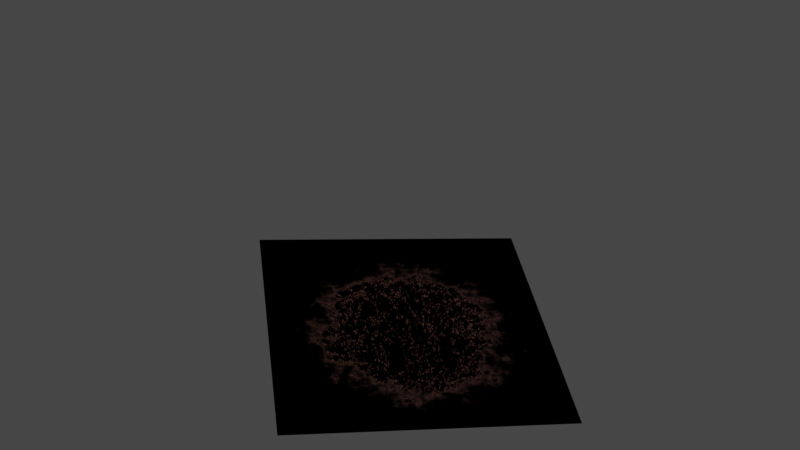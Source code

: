 # Source: buraco.blend  (saved by Blender 2.93.20; exported with 4.5.12 LTS)
import bpy
from mathutils import Matrix  # noqa: F401  (used for matrix-valued properties, if any)

bpy.ops.wm.read_factory_settings(use_empty=True)
scene = bpy.context.scene
scene.name = 'Scene'

# ---- collections
col_collection = bpy.data.collections.new('Collection'); scene.collection.children.link(col_collection)

# ---- materials (node trees are filled in below, after node groups)
mat_material_001 = bpy.data.materials.new('Material.001')
mat_material_001.displacement_method = 'BOTH'

# ---- material node trees
mat_material_001.use_nodes = True; mat_material_001.node_tree.nodes.clear()
_N = mat_material_001.node_tree.nodes; _L = mat_material_001.node_tree.links
n0 = _N.new('ShaderNodeTexCoord'); n0.name = 'Texture Coordinate'; n0.location = (-456, 304)
n1 = _N.new('ShaderNodeMapping'); n1.name = 'Mapping'; n1.location = (-275, 256)
n1.inputs[1].default_value = (-1.0, -0.9, -0.7)
n2 = _N.new('ShaderNodeTexGradient'); n2.name = 'Gradient Texture'; n2.location = (288, 242)
n2.gradient_type = 'QUADRATIC_SPHERE'
n3 = _N.new('ShaderNodeOutputMaterial'); n3.name = 'Material Output'; n3.location = (1617, 407)
n4 = _N.new('ShaderNodeTexNoise'); n4.name = 'Noise Texture'; n4.location = (-98, 62)
n4.inputs[2].default_value = 13.1
n4.inputs[3].default_value = 3.8
n4.inputs[4].default_value = 0.6583
n5 = _N.new('ShaderNodeBump'); n5.name = 'Bump'; n5.location = (200, -341)
n5.inputs[1].default_value = 1.0
n5.inputs[2].default_value = 1.0
n6 = _N.new('ShaderNodeTexNoise'); n6.name = 'Noise Texture.001'; n6.location = (3, -215)
n6.inputs[2].default_value = 300.0
n6.inputs[3].default_value = 3.0
n6.inputs[4].default_value = 0.8167
n6.inputs[8].default_value = 3.7
n7 = _N.new('ShaderNodeHoldout'); n7.name = 'Holdout'; n7.location = (913, -151)
n8 = _N.new('ShaderNodeVectorMath'); n8.name = 'Vector Math'; n8.location = (94, 212)
n9 = _N.new('ShaderNodeValToRGB'); n9.name = 'ColorRamp.001'; n9.location = (742, 471)
n9.width = 228
while len(n9.color_ramp.elements) > 1: n9.color_ramp.elements.remove(n9.color_ramp.elements[-1])
n9.color_ramp.elements[0].position = 0.0; n9.color_ramp.elements[0].color = (1.0, 1.0, 1.0, 1.0)
_e = n9.color_ramp.elements.new(0.06024); _e.color = (0.0, 0.0, 0.0, 1.0)
n10 = _N.new('ShaderNodeBsdfPrincipled'); n10.name = 'Principled BSDF'; n10.location = (547, -45)
n10.width = 291
n10.distribution = 'GGX'
n10.subsurface_method = 'BURLEY'
n10.inputs[2].default_value = 0.7545
n10.inputs[3].default_value = 1.45
n10.inputs[27].default_value = (0.0, 0.0, 0.0, 1.0)
n10.inputs[28].default_value = 1.0
n11 = _N.new('ShaderNodeMixShader'); n11.name = 'Mix Shader'; n11.location = (1321, 105)
n12 = _N.new('ShaderNodeDisplacement'); n12.name = 'Displacement'; n12.location = (893, 190)
n12.inputs[1].default_value = 0.0
n12.inputs[2].default_value = -1.0
n13 = _N.new('ShaderNodeValToRGB'); n13.name = 'ColorRamp'; n13.location = (587, 206)
while len(n13.color_ramp.elements) > 1: n13.color_ramp.elements.remove(n13.color_ramp.elements[-1])
n13.color_ramp.elements[0].position = 0.03182; n13.color_ramp.elements[0].color = (0.0, 0.0, 0.0, 1.0)
_e = n13.color_ramp.elements.new(1.0); _e.color = (1.0, 1.0, 1.0, 1.0)
n14 = _N.new('ShaderNodeValToRGB'); n14.name = 'ColorRamp.002'; n14.location = (268, -94)
while len(n14.color_ramp.elements) > 1: n14.color_ramp.elements.remove(n14.color_ramp.elements[-1])
n14.color_ramp.elements[0].position = 0.03182; n14.color_ramp.elements[0].color = (0.4636, 0.07278, 0.0004915, 1.0)
_e = n14.color_ramp.elements.new(0.9409); _e.color = (0.1561, 0.1561, 0.1561, 1.0)
_L.new(n0.outputs[2], n1.inputs[0])
_L.new(n2.outputs[0], n13.inputs[0])
_L.new(n1.outputs[0], n8.inputs[0])
_L.new(n8.outputs[0], n2.inputs[0])
_L.new(n4.outputs[1], n8.inputs[1])
_L.new(n13.outputs[0], n12.inputs[0])
_L.new(n10.outputs[0], n11.inputs[1])
_L.new(n7.outputs[0], n11.inputs[2])
_L.new(n11.outputs[0], n3.inputs[0])
_L.new(n2.outputs[0], n9.inputs[0])
_L.new(n9.outputs[0], n11.inputs[0])
_L.new(n6.outputs[1], n5.inputs[3])
_L.new(n12.outputs[0], n3.inputs[2])
_L.new(n5.outputs[0], n10.inputs[5])
_L.new(n14.outputs[0], n10.inputs[0])
n3.is_active_output = True

# ---- world
world_world = bpy.data.worlds.new('World'); scene.world = world_world
world_world.use_nodes = True; world_world.node_tree.nodes.clear()
_N = world_world.node_tree.nodes; _L = world_world.node_tree.links
n0 = _N.new('ShaderNodeOutputWorld'); n0.name = 'World Output'; n0.location = (300, 300)
n1 = _N.new('ShaderNodeBackground'); n1.name = 'Background'; n1.location = (10, 300)
n1.inputs[0].default_value = (0.05088, 0.05088, 0.05088, 1.0)
_L.new(n1.outputs[0], n0.inputs[0])
n0.is_active_output = True
world_world.color = (0.05088, 0.05088, 0.05088)
world_world.use_sun_shadow = False
world_world.sun_shadow_jitter_overblur = 0.0

# ---- cameras
cam_camera = bpy.data.cameras.new('Camera')
cam_camera.clip_end = 100.0
cam_camera.ortho_scale = 7.314
cam_camera.show_background_images = True

# ---- lights
light_area_001 = bpy.data.lights.new('Area.001', 'AREA')
light_area_001.transmission_factor = 0.0
light_area_001.energy = 274.9
light_area_001.shadow_soft_size = 0.5
light_area_001.shadow_maximum_resolution = 0.006
light_area_001.use_absolute_resolution = True
light_area_001.size = 0.5
light_area_001.size_y = 1.0

# ---- meshes
me_plane = bpy.data.meshes.new('Plane')
me_plane.from_pydata([(-1.0, -1.0, 0.0), (1.0, -1.0, 0.0), (-1.0, 1.0, 0.0), (1.0, 1.0, 0.0), (-1.0, 0.8182, 0.0), (-1.0, 0.6364, 0.0), (-1.0, 0.4545, 0.0), (-1.0, 0.2727, 0.0), (-1.0, 0.09091, 0.0), (-1.0, -0.09091, 0.0), (-1.0, -0.2727, 0.0), (-1.0, -0.4545, 0.0), (-1.0, -0.6364, 0.0), (-1.0, -0.8182, 0.0), (-0.8182, -1.0, 0.0), (-0.6364, -1.0, 0.0), (-0.4545, -1.0, 0.0), (-0.2727, -1.0, 0.0), (-0.09091, -1.0, 0.0), (0.09091, -1.0, 0.0), (0.2727, -1.0, 0.0), (0.4545, -1.0, 0.0), (0.6364, -1.0, 0.0), (0.8182, -1.0, 0.0), (1.0, -0.8182, 0.0), (1.0, -0.6364, 0.0), (1.0, -0.4545, 0.0), (1.0, -0.2727, 0.0), (1.0, -0.09091, 0.0), (1.0, 0.09091, 0.0), (1.0, 0.2727, 0.0), (1.0, 0.4545, 0.0), (1.0, 0.6364, 0.0), (1.0, 0.8182, 0.0), (0.8182, 1.0, 0.0), (0.6364, 1.0, 0.0), (0.4545, 1.0, 0.0), (0.2727, 1.0, 0.0), (0.09091, 1.0, 0.0), (-0.09091, 1.0, 0.0), (-0.2727, 1.0, 0.0), (-0.4545, 1.0, 0.0), (-0.6364, 1.0, 0.0), (-0.8182, 1.0, 0.0), (-0.8182, -0.8182, 0.0), (-0.8182, -0.6364, 0.0), (-0.8182, -0.4545, 0.0), (-0.8182, -0.2727, 0.0), (-0.8182, -0.09091, 0.0), (-0.8182, 0.09091, 0.0), (-0.8182, 0.2727, 0.0), (-0.8182, 0.4545, 0.0), (-0.8182, 0.6364, 0.0), (-0.8182, 0.8182, 0.0), (-0.6364, -0.8182, 0.0), (-0.6364, -0.6364, 0.0), (-0.6364, -0.4545, 0.0), (-0.6364, -0.2727, 0.0), (-0.6364, -0.09091, 0.0), (-0.6364, 0.09091, 0.0), (-0.6364, 0.2727, 0.0), (-0.6364, 0.4545, 0.0), (-0.6364, 0.6364, 0.0), (-0.6364, 0.8182, 0.0), (-0.4545, -0.8182, 0.0), (-0.4545, -0.6364, 0.0), (-0.4545, -0.4545, 0.0), (-0.4545, -0.2727, 0.0), (-0.4545, -0.09091, 0.0), (-0.4545, 0.09091, 0.0), (-0.4545, 0.2727, 0.0), (-0.4545, 0.4545, 0.0), (-0.4545, 0.6364, 0.0), (-0.4545, 0.8182, 0.0), (-0.2727, -0.8182, 0.0), (-0.2727, -0.6364, 0.0), (-0.2727, -0.4545, 0.0), (-0.2727, -0.2727, 0.0), (-0.2727, -0.09091, 0.0), (-0.2727, 0.09091, 0.0), (-0.2727, 0.2727, 0.0), (-0.2727, 0.4545, 0.0), (-0.2727, 0.6364, 0.0), (-0.2727, 0.8182, 0.0), (-0.09091, -0.8182, 0.0), (-0.09091, -0.6364, 0.0), (-0.09091, -0.4545, 0.0), (-0.09091, -0.2727, 0.0), (-0.09091, -0.09091, 0.0), (-0.09091, 0.09091, 0.0), (-0.09091, 0.2727, 0.0), (-0.09091, 0.4545, 0.0), (-0.09091, 0.6364, 0.0), (-0.09091, 0.8182, 0.0), (0.09091, -0.8182, 0.0), (0.09091, -0.6364, 0.0), (0.09091, -0.4545, 0.0), (0.09091, -0.2727, 0.0), (0.09091, -0.09091, 0.0), (0.09091, 0.09091, 0.0), (0.09091, 0.2727, 0.0), (0.09091, 0.4545, 0.0), (0.09091, 0.6364, 0.0), (0.09091, 0.8182, 0.0), (0.2727, -0.8182, 0.0), (0.2727, -0.6364, 0.0), (0.2727, -0.4545, 0.0), (0.2727, -0.2727, 0.0), (0.2727, -0.09091, 0.0), (0.2727, 0.09091, 0.0), (0.2727, 0.2727, 0.0), (0.2727, 0.4545, 0.0), (0.2727, 0.6364, 0.0), (0.2727, 0.8182, 0.0), (0.4545, -0.8182, 0.0), (0.4545, -0.6364, 0.0), (0.4545, -0.4545, 0.0), (0.4545, -0.2727, 0.0), (0.4545, -0.09091, 0.0), (0.4545, 0.09091, 0.0), (0.4545, 0.2727, 0.0), (0.4545, 0.4545, 0.0), (0.4545, 0.6364, 0.0), (0.4545, 0.8182, 0.0), (0.6364, -0.8182, 0.0), (0.6364, -0.6364, 0.0), (0.6364, -0.4545, 0.0), (0.6364, -0.2727, 0.0), (0.6364, -0.09091, 0.0), (0.6364, 0.09091, 0.0), (0.6364, 0.2727, 0.0), (0.6364, 0.4545, 0.0), (0.6364, 0.6364, 0.0), (0.6364, 0.8182, 0.0), (0.8182, -0.8182, 0.0), (0.8182, -0.6364, 0.0), (0.8182, -0.4545, 0.0), (0.8182, -0.2727, 0.0), (0.8182, -0.09091, 0.0), (0.8182, 0.09091, 0.0), (0.8182, 0.2727, 0.0), (0.8182, 0.4545, 0.0), (0.8182, 0.6364, 0.0), (0.8182, 0.8182, 0.0)], [], [(143, 33, 3, 34), (4, 53, 43, 2), (53, 63, 42, 43), (63, 73, 41, 42), (73, 83, 40, 41), (83, 93, 39, 40), (93, 103, 38, 39), (103, 113, 37, 38), (113, 123, 36, 37), (123, 133, 35, 36), (133, 143, 34, 35), (0, 14, 44, 13), (13, 44, 45, 12), (12, 45, 46, 11), (11, 46, 47, 10), (10, 47, 48, 9), (9, 48, 49, 8), (8, 49, 50, 7), (7, 50, 51, 6), (6, 51, 52, 5), (5, 52, 53, 4), (14, 15, 54, 44), (44, 54, 55, 45), (45, 55, 56, 46), (46, 56, 57, 47), (47, 57, 58, 48), (48, 58, 59, 49), (49, 59, 60, 50), (50, 60, 61, 51), (51, 61, 62, 52), (52, 62, 63, 53), (15, 16, 64, 54), (54, 64, 65, 55), (55, 65, 66, 56), (56, 66, 67, 57), (57, 67, 68, 58), (58, 68, 69, 59), (59, 69, 70, 60), (60, 70, 71, 61), (61, 71, 72, 62), (62, 72, 73, 63), (16, 17, 74, 64), (64, 74, 75, 65), (65, 75, 76, 66), (66, 76, 77, 67), (67, 77, 78, 68), (68, 78, 79, 69), (69, 79, 80, 70), (70, 80, 81, 71), (71, 81, 82, 72), (72, 82, 83, 73), (17, 18, 84, 74), (74, 84, 85, 75), (75, 85, 86, 76), (76, 86, 87, 77), (77, 87, 88, 78), (78, 88, 89, 79), (79, 89, 90, 80), (80, 90, 91, 81), (81, 91, 92, 82), (82, 92, 93, 83), (18, 19, 94, 84), (84, 94, 95, 85), (85, 95, 96, 86), (86, 96, 97, 87), (87, 97, 98, 88), (88, 98, 99, 89), (89, 99, 100, 90), (90, 100, 101, 91), (91, 101, 102, 92), (92, 102, 103, 93), (19, 20, 104, 94), (94, 104, 105, 95), (95, 105, 106, 96), (96, 106, 107, 97), (97, 107, 108, 98), (98, 108, 109, 99), (99, 109, 110, 100), (100, 110, 111, 101), (101, 111, 112, 102), (102, 112, 113, 103), (20, 21, 114, 104), (104, 114, 115, 105), (105, 115, 116, 106), (106, 116, 117, 107), (107, 117, 118, 108), (108, 118, 119, 109), (109, 119, 120, 110), (110, 120, 121, 111), (111, 121, 122, 112), (112, 122, 123, 113), (21, 22, 124, 114), (114, 124, 125, 115), (115, 125, 126, 116), (116, 126, 127, 117), (117, 127, 128, 118), (118, 128, 129, 119), (119, 129, 130, 120), (120, 130, 131, 121), (121, 131, 132, 122), (122, 132, 133, 123), (22, 23, 134, 124), (124, 134, 135, 125), (125, 135, 136, 126), (126, 136, 137, 127), (127, 137, 138, 128), (128, 138, 139, 129), (129, 139, 140, 130), (130, 140, 141, 131), (131, 141, 142, 132), (132, 142, 143, 133), (23, 1, 24, 134), (134, 24, 25, 135), (135, 25, 26, 136), (136, 26, 27, 137), (137, 27, 28, 138), (138, 28, 29, 139), (139, 29, 30, 140), (140, 30, 31, 141), (141, 31, 32, 142), (142, 32, 33, 143)])
_uv = me_plane.uv_layers.new(name='UVMap')
_uv.uv.foreach_set('vector', [1.581, 1.581, 1.821, 1.581, 1.821, 1.821, 1.581, 1.821, -0.8214, 1.581, -0.5812, 1.581, -0.5812, 1.821, -0.8214, 1.821, -0.5812, 1.581, -0.3409, 1.581, -0.3409, 1.821, -0.5812, 1.821, -0.3409, 1.581, -0.1006, 1.581, -0.1006, 1.821, -0.3409, 1.821, -0.1006, 1.581, 0.1396, 1.581, 0.1396, 1.821, -0.1006, 1.821, 0.1396, 1.581, 0.3799, 1.581, 0.3799, 1.821, 0.1396, 1.821, 0.3799, 1.581, 0.6201, 1.581, 0.6201, 1.821, 0.3799, 1.821, 0.6201, 1.581, 0.8604, 1.581, 0.8604, 1.821, 0.6201, 1.821, 0.8604, 1.581, 1.101, 1.581, 1.101, 1.821, 0.8604, 1.821, 1.101, 1.581, 1.341, 1.581, 1.341, 1.821, 1.101, 1.821, 1.341, 1.581, 1.581, 1.581, 1.581, 1.821, 1.341, 1.821, -0.8214, -0.8214, -0.5812, -0.8214, -0.5812, -0.5812, -0.8214, -0.5812, -0.8214, -0.5812, -0.5812, -0.5812, -0.5812, -0.3409, -0.8214, -0.3409, -0.8214, -0.3409, -0.5812, -0.3409, -0.5812, -0.1006, -0.8214, -0.1006, -0.8214, -0.1006, -0.5812, -0.1006, -0.5812, 0.1396, -0.8214, 0.1396, -0.8214, 0.1396, -0.5812, 0.1396, -0.5812, 0.3799, -0.8214, 0.3799, -0.8214, 0.3799, -0.5812, 0.3799, -0.5812, 0.6201, -0.8214, 0.6201, -0.8214, 0.6201, -0.5812, 0.6201, -0.5812, 0.8604, -0.8214, 0.8604, -0.8214, 0.8604, -0.5812, 0.8604, -0.5812, 1.101, -0.8214, 1.101, -0.8214, 1.101, -0.5812, 1.101, -0.5812, 1.341, -0.8214, 1.341, -0.8214, 1.341, -0.5812, 1.341, -0.5812, 1.581, -0.8214, 1.581, -0.5812, -0.8214, -0.3409, -0.8214, -0.3409, -0.5812, -0.5812, -0.5812, -0.5812, -0.5812, -0.3409, -0.5812, -0.3409, -0.3409, -0.5812, -0.3409, -0.5812, -0.3409, -0.3409, -0.3409, -0.3409, -0.1006, -0.5812, -0.1006, -0.5812, -0.1006, -0.3409, -0.1006, -0.3409, 0.1396, -0.5812, 0.1396, -0.5812, 0.1396, -0.3409, 0.1396, -0.3409, 0.3799, -0.5812, 0.3799, -0.5812, 0.3799, -0.3409, 0.3799, -0.3409, 0.6201, -0.5812, 0.6201, -0.5812, 0.6201, -0.3409, 0.6201, -0.3409, 0.8604, -0.5812, 0.8604, -0.5812, 0.8604, -0.3409, 0.8604, -0.3409, 1.101, -0.5812, 1.101, -0.5812, 1.101, -0.3409, 1.101, -0.3409, 1.341, -0.5812, 1.341, -0.5812, 1.341, -0.3409, 1.341, -0.3409, 1.581, -0.5812, 1.581, -0.3409, -0.8214, -0.1006, -0.8214, -0.1006, -0.5812, -0.3409, -0.5812, -0.3409, -0.5812, -0.1006, -0.5812, -0.1006, -0.3409, -0.3409, -0.3409, -0.3409, -0.3409, -0.1006, -0.3409, -0.1006, -0.1006, -0.3409, -0.1006, -0.3409, -0.1006, -0.1006, -0.1006, -0.1006, 0.1396, -0.3409, 0.1396, -0.3409, 0.1396, -0.1006, 0.1396, -0.1006, 0.3799, -0.3409, 0.3799, -0.3409, 0.3799, -0.1006, 0.3799, -0.1006, 0.6201, -0.3409, 0.6201, -0.3409, 0.6201, -0.1006, 0.6201, -0.1006, 0.8604, -0.3409, 0.8604, -0.3409, 0.8604, -0.1006, 0.8604, -0.1006, 1.101, -0.3409, 1.101, -0.3409, 1.101, -0.1006, 1.101, -0.1006, 1.341, -0.3409, 1.341, -0.3409, 1.341, -0.1006, 1.341, -0.1006, 1.581, -0.3409, 1.581, -0.1006, -0.8214, 0.1396, -0.8214, 0.1396, -0.5812, -0.1006, -0.5812, -0.1006, -0.5812, 0.1396, -0.5812, 0.1396, -0.3409, -0.1006, -0.3409, -0.1006, -0.3409, 0.1396, -0.3409, 0.1396, -0.1006, -0.1006, -0.1006, -0.1006, -0.1006, 0.1396, -0.1006, 0.1396, 0.1396, -0.1006, 0.1396, -0.1006, 0.1396, 0.1396, 0.1396, 0.1396, 0.3799, -0.1006, 0.3799, -0.1006, 0.3799, 0.1396, 0.3799, 0.1396, 0.6201, -0.1006, 0.6201, -0.1006, 0.6201, 0.1396, 0.6201, 0.1396, 0.8604, -0.1006, 0.8604, -0.1006, 0.8604, 0.1396, 0.8604, 0.1396, 1.101, -0.1006, 1.101, -0.1006, 1.101, 0.1396, 1.101, 0.1396, 1.341, -0.1006, 1.341, -0.1006, 1.341, 0.1396, 1.341, 0.1396, 1.581, -0.1006, 1.581, 0.1396, -0.8214, 0.3799, -0.8214, 0.3799, -0.5812, 0.1396, -0.5812, 0.1396, -0.5812, 0.3799, -0.5812, 0.3799, -0.3409, 0.1396, -0.3409, 0.1396, -0.3409, 0.3799, -0.3409, 0.3799, -0.1006, 0.1396, -0.1006, 0.1396, -0.1006, 0.3799, -0.1006, 0.3799, 0.1396, 0.1396, 0.1396, 0.1396, 0.1396, 0.3799, 0.1396, 0.3799, 0.3799, 0.1396, 0.3799, 0.1396, 0.3799, 0.3799, 0.3799, 0.3799, 0.6201, 0.1396, 0.6201, 0.1396, 0.6201, 0.3799, 0.6201, 0.3799, 0.8604, 0.1396, 0.8604, 0.1396, 0.8604, 0.3799, 0.8604, 0.3799, 1.101, 0.1396, 1.101, 0.1396, 1.101, 0.3799, 1.101, 0.3799, 1.341, 0.1396, 1.341, 0.1396, 1.341, 0.3799, 1.341, 0.3799, 1.581, 0.1396, 1.581, 0.3799, -0.8214, 0.6201, -0.8214, 0.6201, -0.5812, 0.3799, -0.5812, 0.3799, -0.5812, 0.6201, -0.5812, 0.6201, -0.3409, 0.3799, -0.3409, 0.3799, -0.3409, 0.6201, -0.3409, 0.6201, -0.1006, 0.3799, -0.1006, 0.3799, -0.1006, 0.6201, -0.1006, 0.6201, 0.1396, 0.3799, 0.1396, 0.3799, 0.1396, 0.6201, 0.1396, 0.6201, 0.3799, 0.3799, 0.3799, 0.3799, 0.3799, 0.6201, 0.3799, 0.6201, 0.6201, 0.3799, 0.6201, 0.3799, 0.6201, 0.6201, 0.6201, 0.6201, 0.8604, 0.3799, 0.8604, 0.3799, 0.8604, 0.6201, 0.8604, 0.6201, 1.101, 0.3799, 1.101, 0.3799, 1.101, 0.6201, 1.101, 0.6201, 1.341, 0.3799, 1.341, 0.3799, 1.341, 0.6201, 1.341, 0.6201, 1.581, 0.3799, 1.581, 0.6201, -0.8214, 0.8604, -0.8214, 0.8604, -0.5812, 0.6201, -0.5812, 0.6201, -0.5812, 0.8604, -0.5812, 0.8604, -0.3409, 0.6201, -0.3409, 0.6201, -0.3409, 0.8604, -0.3409, 0.8604, -0.1006, 0.6201, -0.1006, 0.6201, -0.1006, 0.8604, -0.1006, 0.8604, 0.1396, 0.6201, 0.1396, 0.6201, 0.1396, 0.8604, 0.1396, 0.8604, 0.3799, 0.6201, 0.3799, 0.6201, 0.3799, 0.8604, 0.3799, 0.8604, 0.6201, 0.6201, 0.6201, 0.6201, 0.6201, 0.8604, 0.6201, 0.8604, 0.8604, 0.6201, 0.8604, 0.6201, 0.8604, 0.8604, 0.8604, 0.8604, 1.101, 0.6201, 1.101, 0.6201, 1.101, 0.8604, 1.101, 0.8604, 1.341, 0.6201, 1.341, 0.6201, 1.341, 0.8604, 1.341, 0.8604, 1.581, 0.6201, 1.581, 0.8604, -0.8214, 1.101, -0.8214, 1.101, -0.5812, 0.8604, -0.5812, 0.8604, -0.5812, 1.101, -0.5812, 1.101, -0.3409, 0.8604, -0.3409, 0.8604, -0.3409, 1.101, -0.3409, 1.101, -0.1006, 0.8604, -0.1006, 0.8604, -0.1006, 1.101, -0.1006, 1.101, 0.1396, 0.8604, 0.1396, 0.8604, 0.1396, 1.101, 0.1396, 1.101, 0.3799, 0.8604, 0.3799, 0.8604, 0.3799, 1.101, 0.3799, 1.101, 0.6201, 0.8604, 0.6201, 0.8604, 0.6201, 1.101, 0.6201, 1.101, 0.8604, 0.8604, 0.8604, 0.8604, 0.8604, 1.101, 0.8604, 1.101, 1.101, 0.8604, 1.101, 0.8604, 1.101, 1.101, 1.101, 1.101, 1.341, 0.8604, 1.341, 0.8604, 1.341, 1.101, 1.341, 1.101, 1.581, 0.8604, 1.581, 1.101, -0.8214, 1.341, -0.8214, 1.341, -0.5812, 1.101, -0.5812, 1.101, -0.5812, 1.341, -0.5812, 1.341, -0.3409, 1.101, -0.3409, 1.101, -0.3409, 1.341, -0.3409, 1.341, -0.1006, 1.101, -0.1006, 1.101, -0.1006, 1.341, -0.1006, 1.341, 0.1396, 1.101, 0.1396, 1.101, 0.1396, 1.341, 0.1396, 1.341, 0.3799, 1.101, 0.3799, 1.101, 0.3799, 1.341, 0.3799, 1.341, 0.6201, 1.101, 0.6201, 1.101, 0.6201, 1.341, 0.6201, 1.341, 0.8604, 1.101, 0.8604, 1.101, 0.8604, 1.341, 0.8604, 1.341, 1.101, 1.101, 1.101, 1.101, 1.101, 1.341, 1.101, 1.341, 1.341, 1.101, 1.341, 1.101, 1.341, 1.341, 1.341, 1.341, 1.581, 1.101, 1.581, 1.341, -0.8214, 1.581, -0.8214, 1.581, -0.5812, 1.341, -0.5812, 1.341, -0.5812, 1.581, -0.5812, 1.581, -0.3409, 1.341, -0.3409, 1.341, -0.3409, 1.581, -0.3409, 1.581, -0.1006, 1.341, -0.1006, 1.341, -0.1006, 1.581, -0.1006, 1.581, 0.1396, 1.341, 0.1396, 1.341, 0.1396, 1.581, 0.1396, 1.581, 0.3799, 1.341, 0.3799, 1.341, 0.3799, 1.581, 0.3799, 1.581, 0.6201, 1.341, 0.6201, 1.341, 0.6201, 1.581, 0.6201, 1.581, 0.8604, 1.341, 0.8604, 1.341, 0.8604, 1.581, 0.8604, 1.581, 1.101, 1.341, 1.101, 1.341, 1.101, 1.581, 1.101, 1.581, 1.341, 1.341, 1.341, 1.341, 1.341, 1.581, 1.341, 1.581, 1.581, 1.341, 1.581, 1.581, -0.8214, 1.821, -0.8214, 1.821, -0.5812, 1.581, -0.5812, 1.581, -0.5812, 1.821, -0.5812, 1.821, -0.3409, 1.581, -0.3409, 1.581, -0.3409, 1.821, -0.3409, 1.821, -0.1006, 1.581, -0.1006, 1.581, -0.1006, 1.821, -0.1006, 1.821, 0.1396, 1.581, 0.1396, 1.581, 0.1396, 1.821, 0.1396, 1.821, 0.3799, 1.581, 0.3799, 1.581, 0.3799, 1.821, 0.3799, 1.821, 0.6201, 1.581, 0.6201, 1.581, 0.6201, 1.821, 0.6201, 1.821, 0.8604, 1.581, 0.8604, 1.581, 0.8604, 1.821, 0.8604, 1.821, 1.101, 1.581, 1.101, 1.581, 1.101, 1.821, 1.101, 1.821, 1.341, 1.581, 1.341, 1.581, 1.341, 1.821, 1.341, 1.821, 1.581, 1.581, 1.581])
_ca = me_plane.color_attributes.new('Col', 'BYTE_COLOR', 'CORNER')
_ca.data.foreach_set('color', [1.0, 1.0, 1.0, 1.0, 1.0, 1.0, 1.0, 1.0, 1.0, 1.0, 1.0, 1.0, 1.0, 1.0, 1.0, 1.0, 1.0, 1.0, 1.0, 1.0, 1.0, 1.0, 1.0, 1.0, 1.0, 1.0, 1.0, 1.0, 1.0, 1.0, 1.0, 1.0, 1.0, 1.0, 1.0, 1.0, 1.0, 1.0, 1.0, 1.0, 1.0, 1.0, 1.0, 1.0, 1.0, 1.0, 1.0, 1.0, 1.0, 1.0, 1.0, 1.0, 1.0, 1.0, 1.0, 1.0, 1.0, 1.0, 1.0, 1.0, 1.0, 1.0, 1.0, 1.0, 1.0, 1.0, 1.0, 1.0, 1.0, 1.0, 1.0, 1.0, 1.0, 1.0, 1.0, 1.0, 1.0, 1.0, 1.0, 1.0, 1.0, 1.0, 1.0, 1.0, 1.0, 1.0, 1.0, 1.0, 1.0, 1.0, 1.0, 1.0, 1.0, 1.0, 1.0, 1.0, 1.0, 1.0, 1.0, 1.0, 1.0, 1.0, 1.0, 1.0, 1.0, 1.0, 1.0, 1.0, 1.0, 1.0, 1.0, 1.0, 1.0, 1.0, 1.0, 1.0, 1.0, 1.0, 1.0, 1.0, 1.0, 1.0, 1.0, 1.0, 1.0, 1.0, 1.0, 1.0, 1.0, 1.0, 1.0, 1.0, 1.0, 1.0, 1.0, 1.0, 1.0, 1.0, 1.0, 1.0, 1.0, 1.0, 1.0, 1.0, 1.0, 1.0, 1.0, 1.0, 1.0, 1.0, 1.0, 1.0, 1.0, 1.0, 1.0, 1.0, 1.0, 1.0, 1.0, 1.0, 1.0, 1.0, 1.0, 1.0, 1.0, 1.0, 1.0, 1.0, 1.0, 1.0, 1.0, 1.0, 1.0, 1.0, 1.0, 1.0, 1.0, 1.0, 1.0, 1.0, 1.0, 1.0, 1.0, 1.0, 1.0, 1.0, 1.0, 1.0, 1.0, 1.0, 1.0, 1.0, 1.0, 1.0, 1.0, 1.0, 1.0, 1.0, 1.0, 1.0, 1.0, 1.0, 1.0, 1.0, 1.0, 1.0, 1.0, 1.0, 1.0, 1.0, 1.0, 1.0, 1.0, 1.0, 1.0, 1.0, 1.0, 1.0, 1.0, 1.0, 1.0, 1.0, 1.0, 1.0, 1.0, 1.0, 1.0, 1.0, 1.0, 1.0, 1.0, 1.0, 1.0, 1.0, 1.0, 1.0, 1.0, 1.0, 1.0, 1.0, 1.0, 1.0, 1.0, 1.0, 1.0, 1.0, 1.0, 1.0, 1.0, 1.0, 1.0, 1.0, 1.0, 1.0, 1.0, 1.0, 1.0, 1.0, 1.0, 1.0, 1.0, 1.0, 1.0, 1.0, 1.0, 1.0, 1.0, 1.0, 1.0, 1.0, 1.0, 1.0, 1.0, 1.0, 1.0, 1.0, 1.0, 1.0, 1.0, 1.0, 1.0, 1.0, 1.0, 1.0, 1.0, 1.0, 1.0, 1.0, 1.0, 1.0, 1.0, 1.0, 1.0, 1.0, 1.0, 1.0, 1.0, 1.0, 1.0, 1.0, 1.0, 1.0, 1.0, 1.0, 1.0, 1.0, 1.0, 1.0, 1.0, 1.0, 1.0, 1.0, 1.0, 1.0, 1.0, 1.0, 1.0, 1.0, 1.0, 1.0, 1.0, 1.0, 1.0, 1.0, 1.0, 1.0, 1.0, 1.0, 1.0, 1.0, 1.0, 1.0, 1.0, 1.0, 1.0, 1.0, 1.0, 1.0, 1.0, 1.0, 1.0, 1.0, 1.0, 1.0, 1.0, 1.0, 1.0, 1.0, 1.0, 1.0, 1.0, 1.0, 1.0, 1.0, 1.0, 1.0, 1.0, 1.0, 1.0, 1.0, 1.0, 1.0, 1.0, 1.0, 1.0, 1.0, 1.0, 1.0, 1.0, 1.0, 1.0, 1.0, 1.0, 1.0, 1.0, 1.0, 1.0, 1.0, 1.0, 1.0, 1.0, 1.0, 1.0, 1.0, 1.0, 1.0, 1.0, 1.0, 1.0, 1.0, 1.0, 1.0, 1.0, 1.0, 1.0, 1.0, 1.0, 1.0, 1.0, 1.0, 1.0, 1.0, 1.0, 1.0, 1.0, 1.0, 1.0, 1.0, 1.0, 1.0, 1.0, 1.0, 1.0, 1.0, 1.0, 1.0, 1.0, 1.0, 1.0, 1.0, 1.0, 1.0, 1.0, 1.0, 1.0, 1.0, 1.0, 1.0, 1.0, 1.0, 1.0, 1.0, 1.0, 1.0, 1.0, 1.0, 1.0, 1.0, 1.0, 1.0, 1.0, 1.0, 1.0, 1.0, 1.0, 1.0, 1.0, 1.0, 1.0, 1.0, 1.0, 1.0, 1.0, 1.0, 1.0, 1.0, 1.0, 1.0, 1.0, 1.0, 1.0, 1.0, 1.0, 1.0, 1.0, 1.0, 1.0, 1.0, 1.0, 1.0, 1.0, 1.0, 1.0, 1.0, 1.0, 1.0, 1.0, 1.0, 1.0, 1.0, 1.0, 1.0, 1.0, 1.0, 1.0, 1.0, 1.0, 1.0, 1.0, 1.0, 1.0, 1.0, 1.0, 1.0, 1.0, 1.0, 1.0, 1.0, 1.0, 1.0, 1.0, 1.0, 1.0, 1.0, 1.0, 1.0, 1.0, 1.0, 1.0, 1.0, 1.0, 1.0, 1.0, 1.0, 1.0, 1.0, 1.0, 1.0, 1.0, 1.0, 1.0, 1.0, 1.0, 1.0, 1.0, 1.0, 1.0, 1.0, 1.0, 1.0, 1.0, 1.0, 1.0, 1.0, 1.0, 1.0, 1.0, 1.0, 1.0, 1.0, 1.0, 1.0, 1.0, 1.0, 1.0, 1.0, 1.0, 1.0, 1.0, 1.0, 1.0, 1.0, 1.0, 1.0, 1.0, 1.0, 1.0, 1.0, 1.0, 1.0, 1.0, 1.0, 1.0, 1.0, 1.0, 1.0, 1.0, 1.0, 1.0, 1.0, 1.0, 1.0, 1.0, 1.0, 1.0, 1.0, 1.0, 1.0, 1.0, 1.0, 1.0, 1.0, 1.0, 1.0, 1.0, 1.0, 1.0, 1.0, 1.0, 1.0, 1.0, 1.0, 1.0, 1.0, 1.0, 1.0, 1.0, 1.0, 1.0, 1.0, 1.0, 1.0, 1.0, 1.0, 1.0, 1.0, 1.0, 1.0, 1.0, 1.0, 1.0, 1.0, 1.0, 1.0, 1.0, 1.0, 1.0, 1.0, 1.0, 1.0, 1.0, 1.0, 1.0, 1.0, 1.0, 1.0, 1.0, 1.0, 1.0, 1.0, 1.0, 1.0, 1.0, 1.0, 1.0, 1.0, 1.0, 1.0, 1.0, 1.0, 1.0, 1.0, 1.0, 1.0, 1.0, 1.0, 1.0, 1.0, 1.0, 1.0, 1.0, 1.0, 1.0, 1.0, 1.0, 1.0, 1.0, 1.0, 1.0, 1.0, 1.0, 1.0, 1.0, 1.0, 1.0, 1.0, 1.0, 1.0, 1.0, 1.0, 1.0, 1.0, 1.0, 1.0, 1.0, 1.0, 1.0, 1.0, 1.0, 1.0, 1.0, 1.0, 1.0, 1.0, 1.0, 1.0, 1.0, 1.0, 1.0, 1.0, 1.0, 1.0, 1.0, 1.0, 1.0, 1.0, 0.7758, 1.0, 0.7991, 1.0, 1.0, 1.0, 1.0, 1.0, 1.0, 1.0, 1.0, 1.0, 0.7758, 1.0, 0.7991, 1.0, 0.02732, 1.0, 0.1413, 1.0, 1.0, 1.0, 1.0, 1.0, 1.0, 1.0, 1.0, 1.0, 0.02732, 1.0, 0.1413, 1.0, 0.02732, 1.0, 0.1413, 1.0, 1.0, 1.0, 1.0, 1.0, 1.0, 1.0, 1.0, 1.0, 0.02732, 1.0, 0.1413, 1.0, 0.9911, 1.0, 0.9911, 1.0, 1.0, 1.0, 1.0, 1.0, 1.0, 1.0, 1.0, 1.0, 0.9911, 1.0, 0.9911, 1.0, 1.0, 1.0, 1.0, 1.0, 1.0, 1.0, 1.0, 1.0, 1.0, 1.0, 1.0, 1.0, 1.0, 1.0, 1.0, 1.0, 1.0, 1.0, 1.0, 1.0, 1.0, 1.0, 1.0, 1.0, 1.0, 1.0, 1.0, 1.0, 1.0, 1.0, 1.0, 1.0, 1.0, 1.0, 1.0, 1.0, 1.0, 1.0, 1.0, 1.0, 1.0, 1.0, 1.0, 1.0, 1.0, 1.0, 1.0, 1.0, 1.0, 1.0, 1.0, 1.0, 1.0, 1.0, 1.0, 1.0, 1.0, 1.0, 1.0, 1.0, 1.0, 1.0, 1.0, 1.0, 1.0, 1.0, 1.0, 1.0, 1.0, 1.0, 1.0, 1.0, 1.0, 1.0, 1.0, 1.0, 1.0, 1.0, 1.0, 1.0, 1.0, 1.0, 1.0, 1.0, 1.0, 1.0, 1.0, 1.0, 1.0, 1.0, 1.0, 1.0, 1.0, 1.0, 1.0, 1.0, 0.1413, 1.0, 0.2502, 1.0, 0.7758, 1.0, 0.7991, 1.0, 0.7758, 1.0, 0.7991, 1.0, 0.1413, 1.0, 0.2502, 1.0, 0.2423, 1.0, 0.3419, 1.0, 0.02732, 1.0, 0.1413, 1.0, 0.02732, 1.0, 0.1413, 1.0, 0.2423, 1.0, 0.3419, 1.0, 1.0, 1.0, 1.0, 1.0, 0.02732, 1.0, 0.1413, 1.0, 0.02732, 1.0, 0.1413, 1.0, 1.0, 1.0, 1.0, 1.0, 0.02732, 1.0, 0.1413, 1.0, 0.9911, 1.0, 0.9911, 1.0, 0.9911, 1.0, 0.9911, 1.0, 0.02732, 1.0, 0.1413, 1.0, 0.9911, 1.0, 0.9911, 1.0, 1.0, 1.0, 1.0, 1.0, 1.0, 1.0, 1.0, 1.0, 0.9911, 1.0, 0.9911, 1.0, 1.0, 1.0, 1.0, 1.0, 1.0, 1.0, 1.0, 1.0, 1.0, 1.0, 1.0, 1.0, 1.0, 1.0, 1.0, 1.0, 1.0, 1.0, 1.0, 1.0, 1.0, 1.0, 1.0, 1.0, 1.0, 1.0, 1.0, 1.0, 1.0, 1.0, 1.0, 1.0, 1.0, 1.0, 1.0, 1.0, 1.0, 1.0, 1.0, 1.0, 1.0, 1.0, 1.0, 1.0, 1.0, 1.0, 1.0, 1.0, 1.0, 1.0, 1.0, 1.0, 1.0, 1.0, 1.0, 1.0, 1.0, 1.0, 1.0, 1.0, 1.0, 1.0, 1.0, 1.0, 1.0, 1.0, 1.0, 1.0, 1.0, 1.0, 1.0, 1.0, 1.0, 1.0, 1.0, 1.0, 1.0, 1.0, 1.0, 1.0, 0.9823, 1.0, 0.9823, 1.0, 0.1413, 1.0, 0.2502, 1.0, 0.1413, 1.0, 0.2502, 1.0, 0.9823, 1.0, 0.9823, 1.0, 0.02732, 1.0, 0.1413, 1.0, 0.2423, 1.0, 0.3419, 1.0, 0.2423, 1.0, 0.3419, 1.0, 0.02732, 1.0, 0.1413, 1.0, 0.02732, 1.0, 0.1413, 1.0, 1.0, 1.0, 1.0, 1.0, 1.0, 1.0, 1.0, 1.0, 0.02732, 1.0, 0.1413, 1.0, 0.3712, 1.0, 0.4508, 1.0, 0.02732, 1.0, 0.1413, 1.0, 0.02732, 1.0, 0.1413, 1.0, 0.3712, 1.0, 0.4508, 1.0, 1.0, 1.0, 1.0, 1.0, 0.9911, 1.0, 0.9911, 1.0, 0.9911, 1.0, 0.9911, 1.0, 1.0, 1.0, 1.0, 1.0, 1.0, 1.0, 1.0, 1.0, 1.0, 1.0, 1.0, 1.0, 1.0, 1.0, 1.0, 1.0, 1.0, 1.0, 1.0, 1.0, 1.0, 1.0, 1.0, 1.0, 1.0, 1.0, 1.0, 1.0, 1.0, 1.0, 1.0, 1.0, 1.0, 1.0, 1.0, 1.0, 1.0, 1.0, 1.0, 1.0, 1.0, 1.0, 1.0, 1.0, 1.0, 1.0, 1.0, 1.0, 1.0, 1.0, 1.0, 1.0, 1.0, 1.0, 1.0, 1.0, 1.0, 1.0, 1.0, 1.0, 1.0, 1.0, 1.0, 1.0, 1.0, 1.0, 1.0, 1.0, 1.0, 1.0, 1.0, 1.0, 1.0, 1.0, 1.0, 1.0, 1.0, 1.0, 1.0, 1.0, 1.0, 1.0, 1.0, 1.0, 1.0, 1.0, 1.0, 1.0, 0.9823, 1.0, 0.9823, 1.0, 0.9823, 1.0, 0.9823, 1.0, 1.0, 1.0, 1.0, 1.0, 1.0, 1.0, 1.0, 1.0, 0.02732, 1.0, 0.1413, 1.0, 0.02732, 1.0, 0.1413, 1.0, 1.0, 1.0, 1.0, 1.0, 1.0, 1.0, 1.0, 1.0, 0.02732, 1.0, 0.1413, 1.0, 0.02732, 1.0, 0.1413, 1.0, 1.0, 1.0, 1.0, 1.0, 1.0, 1.0, 1.0, 1.0, 0.3712, 1.0, 0.4508, 1.0, 0.3712, 1.0, 0.4508, 1.0, 1.0, 1.0, 1.0, 1.0, 1.0, 1.0, 1.0, 1.0, 1.0, 1.0, 1.0, 1.0, 1.0, 1.0, 1.0, 1.0, 1.0, 1.0, 1.0, 1.0, 1.0, 1.0, 1.0, 1.0, 1.0, 1.0, 1.0, 1.0, 1.0, 1.0, 1.0, 1.0, 1.0, 1.0, 1.0, 1.0, 1.0, 1.0, 1.0, 1.0, 1.0, 1.0, 1.0, 1.0, 1.0, 1.0, 1.0, 1.0, 1.0, 1.0, 1.0, 1.0, 1.0, 1.0, 1.0, 1.0, 1.0, 1.0, 1.0, 1.0, 1.0, 1.0, 1.0, 1.0, 1.0, 1.0, 1.0, 1.0, 1.0, 1.0, 1.0, 1.0, 1.0, 1.0, 1.0, 1.0, 1.0, 1.0, 1.0, 1.0, 1.0, 1.0, 1.0, 1.0, 1.0, 1.0, 1.0, 1.0, 1.0, 1.0, 1.0, 1.0, 1.0, 1.0, 1.0, 1.0, 1.0, 1.0, 1.0, 1.0, 1.0, 1.0, 1.0, 1.0, 1.0, 1.0, 1.0, 1.0, 1.0, 1.0, 1.0, 1.0, 1.0, 1.0, 1.0, 1.0, 1.0, 1.0, 1.0, 1.0, 1.0, 1.0, 1.0, 1.0, 1.0, 1.0, 1.0, 1.0, 1.0, 1.0, 1.0, 1.0, 1.0, 1.0, 1.0, 1.0, 1.0, 1.0, 1.0, 1.0, 1.0, 1.0, 1.0, 1.0, 1.0, 1.0, 1.0, 1.0, 1.0, 1.0, 1.0, 1.0, 1.0, 1.0, 1.0, 1.0, 1.0, 1.0, 1.0, 1.0, 1.0, 1.0, 1.0, 1.0, 1.0, 1.0, 1.0, 1.0, 1.0, 1.0, 1.0, 1.0, 1.0, 1.0, 1.0, 1.0, 1.0, 1.0, 1.0, 1.0, 1.0, 1.0, 1.0, 1.0, 1.0, 1.0, 1.0, 1.0, 1.0, 1.0, 1.0, 1.0, 1.0, 1.0, 1.0, 1.0, 1.0, 1.0, 1.0, 1.0, 1.0, 1.0, 1.0, 1.0, 1.0, 1.0, 1.0, 1.0, 1.0, 1.0, 1.0, 1.0, 1.0, 1.0, 1.0, 1.0, 1.0, 1.0, 1.0, 1.0, 1.0, 1.0, 1.0, 1.0, 1.0, 1.0, 1.0, 1.0, 1.0, 1.0, 1.0, 1.0, 1.0, 1.0, 1.0, 1.0, 1.0, 1.0, 1.0, 1.0, 1.0, 1.0, 1.0, 1.0, 1.0, 1.0, 1.0, 1.0, 1.0, 1.0, 1.0, 1.0, 1.0, 1.0, 1.0, 1.0, 1.0, 1.0, 1.0, 1.0, 1.0, 1.0, 1.0, 1.0, 1.0, 1.0, 1.0, 1.0, 1.0, 1.0, 1.0, 1.0, 1.0, 1.0, 1.0, 1.0, 1.0, 1.0, 1.0, 1.0, 1.0, 1.0, 1.0, 1.0, 1.0, 1.0, 1.0, 1.0, 1.0, 1.0, 1.0, 1.0, 1.0, 1.0, 1.0, 1.0, 1.0, 1.0, 1.0, 1.0, 1.0, 1.0, 1.0, 1.0, 1.0, 1.0, 1.0, 1.0, 1.0, 1.0, 1.0, 1.0, 1.0, 1.0, 1.0, 1.0, 1.0, 1.0, 1.0, 1.0, 1.0, 1.0, 1.0, 1.0, 1.0, 1.0, 1.0, 1.0, 1.0, 1.0, 1.0, 1.0, 1.0, 1.0, 1.0, 1.0, 1.0, 1.0, 1.0, 1.0, 1.0, 1.0, 1.0, 1.0, 1.0, 1.0, 1.0, 1.0, 1.0, 1.0, 1.0, 1.0, 1.0, 1.0, 1.0, 1.0, 1.0, 1.0, 1.0, 1.0, 1.0, 1.0, 1.0, 1.0, 1.0, 1.0, 1.0, 1.0, 1.0, 1.0, 1.0, 1.0, 1.0, 1.0, 1.0, 1.0, 1.0, 1.0, 1.0, 1.0, 1.0, 1.0, 1.0, 1.0, 1.0, 1.0, 1.0, 1.0, 1.0, 1.0, 1.0, 1.0, 1.0, 1.0, 1.0, 1.0, 1.0, 1.0, 1.0, 1.0, 1.0, 1.0, 1.0, 1.0, 1.0, 1.0, 1.0, 1.0, 1.0, 1.0, 1.0, 1.0, 1.0, 1.0, 1.0, 1.0, 1.0, 1.0, 1.0, 1.0, 1.0, 1.0, 1.0, 1.0, 1.0, 1.0, 1.0, 1.0, 1.0, 1.0, 1.0, 1.0, 1.0, 1.0, 1.0, 1.0, 1.0, 1.0, 1.0, 1.0, 1.0, 1.0, 1.0, 1.0, 1.0, 1.0, 1.0, 1.0, 1.0, 1.0, 1.0, 1.0, 1.0, 1.0, 1.0, 1.0, 1.0, 1.0, 1.0, 1.0, 1.0, 1.0, 1.0, 1.0, 1.0, 1.0, 1.0, 1.0, 1.0, 1.0, 1.0, 1.0, 1.0, 1.0, 1.0, 1.0, 1.0, 1.0, 1.0, 1.0, 1.0, 1.0, 1.0, 1.0, 1.0, 1.0, 1.0, 1.0, 1.0, 1.0, 1.0, 1.0, 1.0, 1.0, 1.0, 1.0, 1.0, 1.0, 1.0, 1.0, 1.0, 1.0, 1.0, 1.0, 1.0, 1.0, 1.0, 1.0, 1.0, 1.0, 1.0, 1.0, 1.0, 1.0, 1.0, 1.0, 1.0, 1.0, 1.0, 1.0, 1.0, 1.0, 1.0, 1.0, 1.0, 1.0, 1.0, 1.0, 1.0, 1.0, 1.0, 1.0, 1.0, 1.0, 1.0, 1.0, 1.0, 1.0, 1.0, 1.0, 1.0, 1.0, 1.0, 1.0, 1.0, 1.0, 1.0, 1.0, 1.0, 1.0, 1.0, 1.0, 1.0, 1.0, 1.0, 1.0, 1.0, 1.0, 1.0, 1.0, 1.0, 1.0, 1.0, 1.0, 1.0, 1.0, 1.0, 1.0, 1.0, 1.0, 1.0, 1.0, 1.0, 1.0, 1.0, 1.0, 1.0, 1.0, 1.0, 1.0, 1.0, 1.0, 1.0, 1.0, 1.0, 1.0, 1.0, 1.0, 1.0, 1.0, 1.0, 1.0, 1.0, 1.0, 1.0, 1.0, 1.0, 1.0, 1.0, 1.0, 1.0, 1.0, 1.0, 1.0, 1.0, 1.0, 1.0, 1.0, 1.0, 1.0, 1.0, 1.0, 1.0, 1.0, 1.0, 1.0, 1.0, 1.0, 1.0, 1.0, 1.0, 1.0, 1.0, 1.0, 1.0, 1.0, 1.0, 1.0, 1.0, 1.0, 1.0, 1.0, 1.0, 1.0, 1.0, 1.0, 1.0, 1.0, 1.0, 1.0, 1.0, 1.0, 1.0, 1.0, 1.0, 1.0, 1.0, 1.0, 1.0, 1.0, 1.0, 1.0, 1.0, 1.0, 1.0, 1.0, 1.0, 1.0, 1.0, 1.0, 1.0, 1.0, 1.0, 1.0, 1.0, 1.0, 1.0, 1.0, 1.0, 1.0, 1.0, 1.0, 1.0, 1.0, 1.0, 1.0, 1.0, 1.0, 1.0, 1.0, 1.0, 1.0, 1.0, 1.0, 1.0, 1.0, 1.0, 1.0, 1.0, 1.0, 1.0, 1.0, 1.0, 1.0, 1.0, 1.0, 1.0, 1.0, 1.0, 1.0])
me_plane.materials.append(mat_material_001)
me_plane.use_remesh_fix_poles = True
me_plane.use_remesh_preserve_attributes = False
me_plane.update()

# ---- objects
ob_camera = bpy.data.objects.new('Camera', cam_camera)
ob_plane = bpy.data.objects.new('Plane', me_plane)
ob_area_001 = bpy.data.objects.new('Area.001', light_area_001)

# ---- transforms, parenting, visibility, modifiers, constraints
ob_camera.location = (7.359, -6.926, 4.958)
ob_camera.rotation_euler = (1.109, 0.0, 0.8149)
ob_camera.lock_rotations_4d = False
ob_camera.empty_display_type = 'ARROWS'
ob_camera.color = (0.0, 0.0, 0.0, 0.0)
ob_camera.display_type = 'WIRE'
ob_camera.lineart.crease_threshold = 0.0
ob_plane.location = (0.4138, -0.2583, -0.9618)
ob_plane.rotation_euler = (0.1891, 0.08166, 0.9889)
ob_plane.scale = (1.424, 1.424, 1.424)
ob_plane.cycles.use_adaptive_subdivision = True
ob_plane.cycles.dicing_rate = 1.9
_m = ob_plane.modifiers.new('Subdivision', 'SUBSURF')
_m.subdivision_type = 'SIMPLE'
ob_area_001.location = (3.218, -7.454e-07, 5.548)
ob_area_001.rotation_euler = (1.576e-08, 0.4623, 6.695e-08)

# ---- collection membership
col_collection.objects.link(ob_camera)
col_collection.objects.link(ob_plane)
col_collection.objects.link(ob_area_001)

# ---- scene / render settings (as saved in the file)
scene.camera = ob_camera
scene.frame_start = 1; scene.frame_end = 250; scene.frame_set(1)
scene.render.engine = 'CYCLES'
scene.render.image_settings.compression = 0
scene.render.film_transparent = True
scene.cycles.feature_set = 'EXPERIMENTAL'
scene.cycles.use_denoising = False
scene.cycles.samples = 128
scene.cycles.sampling_pattern = 'TABULATED_SOBOL'
scene.cycles.use_adaptive_sampling = False
scene.cycles.use_light_tree = False
scene.view_settings.view_transform = 'Filmic'
bpy.context.view_layer.update()
